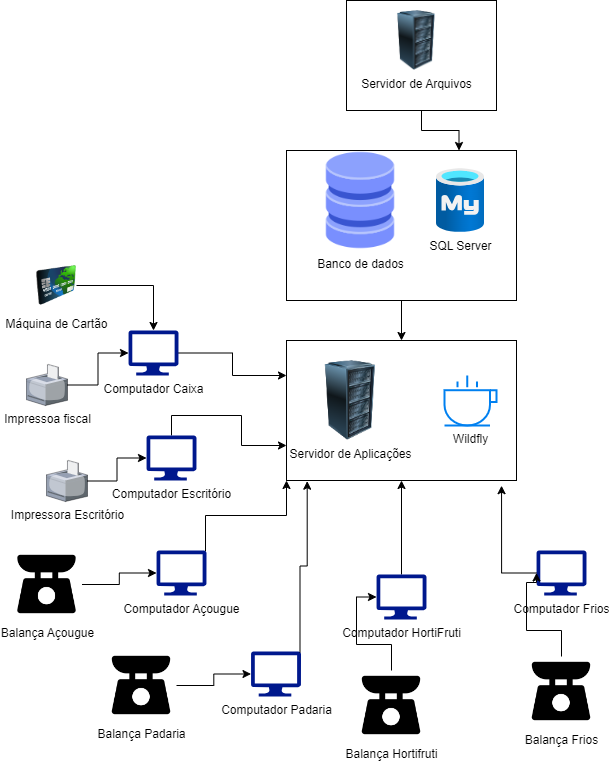

The diagram above was exported from draw.io. Its source (the exported page's mxGraphModel, read from the mxfile embedded in the PNG):
<mxGraphModel dx="1000" dy="530" grid="1" gridSize="10" guides="1" tooltips="1" connect="1" arrows="1" fold="1" page="1" pageScale="1" pageWidth="827" pageHeight="1169" math="0" shadow="0">
  <root>
    <mxCell id="0" />
    <mxCell id="1" parent="0" />
    <mxCell id="Tg9UnvtgQgCjBzvrB2fc-11" style="edgeStyle=orthogonalEdgeStyle;rounded=0;orthogonalLoop=1;jettySize=auto;html=1;entryX=0.5;entryY=0;entryDx=0;entryDy=0;" parent="1" source="Tg9UnvtgQgCjBzvrB2fc-1" target="Tg9UnvtgQgCjBzvrB2fc-8" edge="1">
      <mxGeometry relative="1" as="geometry" />
    </mxCell>
    <mxCell id="Tg9UnvtgQgCjBzvrB2fc-1" value="" style="rounded=0;whiteSpace=wrap;html=1;" parent="1" vertex="1">
      <mxGeometry x="340" y="150" width="230" height="150" as="geometry" />
    </mxCell>
    <mxCell id="Tg9UnvtgQgCjBzvrB2fc-2" value="Banco de dados&lt;div&gt;&lt;br&gt;&lt;/div&gt;" style="shape=image;html=1;verticalAlign=top;verticalLabelPosition=bottom;labelBackgroundColor=#ffffff;imageAspect=0;aspect=fixed;image=https://cdn2.iconfinder.com/data/icons/whcompare-isometric-web-hosting-servers/50/database-128.png" parent="1" vertex="1">
      <mxGeometry x="364" y="150" width="100" height="100" as="geometry" />
    </mxCell>
    <mxCell id="Tg9UnvtgQgCjBzvrB2fc-3" value="SQL Server&lt;div&gt;&lt;br&gt;&lt;/div&gt;" style="image;aspect=fixed;html=1;points=[];align=center;fontSize=12;image=img/lib/azure2/databases/Azure_Database_MySQL_Server.svg;" parent="1" vertex="1">
      <mxGeometry x="490" y="168" width="48" height="64" as="geometry" />
    </mxCell>
    <mxCell id="Tg9UnvtgQgCjBzvrB2fc-7" value="" style="edgeStyle=orthogonalEdgeStyle;rounded=0;orthogonalLoop=1;jettySize=auto;html=1;entryX=0.75;entryY=0;entryDx=0;entryDy=0;" parent="1" source="Tg9UnvtgQgCjBzvrB2fc-5" target="Tg9UnvtgQgCjBzvrB2fc-1" edge="1">
      <mxGeometry relative="1" as="geometry" />
    </mxCell>
    <mxCell id="Tg9UnvtgQgCjBzvrB2fc-5" value="" style="rounded=0;whiteSpace=wrap;html=1;" parent="1" vertex="1">
      <mxGeometry x="400" width="150" height="110" as="geometry" />
    </mxCell>
    <mxCell id="Tg9UnvtgQgCjBzvrB2fc-6" value="Servidor de Arquivos&lt;div&gt;&lt;br&gt;&lt;/div&gt;" style="image;html=1;image=img/lib/clip_art/computers/Server_Rack_128x128.png" parent="1" vertex="1">
      <mxGeometry x="440" y="10" width="60" height="60" as="geometry" />
    </mxCell>
    <mxCell id="Tg9UnvtgQgCjBzvrB2fc-8" value="" style="rounded=0;whiteSpace=wrap;html=1;" parent="1" vertex="1">
      <mxGeometry x="340" y="340" width="230" height="140" as="geometry" />
    </mxCell>
    <mxCell id="Tg9UnvtgQgCjBzvrB2fc-9" value="Servidor de Aplicações&lt;div&gt;&lt;br&gt;&lt;/div&gt;" style="image;html=1;image=img/lib/clip_art/computers/Server_Rack_128x128.png" parent="1" vertex="1">
      <mxGeometry x="364" y="360" width="80" height="80" as="geometry" />
    </mxCell>
    <mxCell id="Tg9UnvtgQgCjBzvrB2fc-10" value="Wildfly&lt;div&gt;&lt;br&gt;&lt;/div&gt;" style="html=1;verticalLabelPosition=bottom;align=center;labelBackgroundColor=#ffffff;verticalAlign=top;strokeWidth=2;strokeColor=#0080F0;shadow=0;dashed=0;shape=mxgraph.ios7.icons.cup;" parent="1" vertex="1">
      <mxGeometry x="498" y="375" width="52" height="50" as="geometry" />
    </mxCell>
    <mxCell id="Tg9UnvtgQgCjBzvrB2fc-15" style="edgeStyle=orthogonalEdgeStyle;rounded=0;orthogonalLoop=1;jettySize=auto;html=1;exitX=0.5;exitY=0;exitDx=0;exitDy=0;exitPerimeter=0;entryX=0;entryY=0.75;entryDx=0;entryDy=0;" parent="1" source="Tg9UnvtgQgCjBzvrB2fc-12" target="Tg9UnvtgQgCjBzvrB2fc-8" edge="1">
      <mxGeometry relative="1" as="geometry" />
    </mxCell>
    <mxCell id="Tg9UnvtgQgCjBzvrB2fc-12" value="Computador Escritório&lt;div&gt;&lt;br&gt;&lt;/div&gt;" style="sketch=0;aspect=fixed;pointerEvents=1;shadow=0;dashed=0;html=1;strokeColor=none;labelPosition=center;verticalLabelPosition=bottom;verticalAlign=top;align=center;fillColor=#00188D;shape=mxgraph.azure.computer" parent="1" vertex="1">
      <mxGeometry x="200" y="435" width="50" height="45" as="geometry" />
    </mxCell>
    <mxCell id="Tg9UnvtgQgCjBzvrB2fc-13" value="Impressora Escritório&lt;div&gt;&lt;br&gt;&lt;/div&gt;" style="verticalLabelPosition=bottom;sketch=0;aspect=fixed;html=1;verticalAlign=top;strokeColor=none;align=center;outlineConnect=0;shape=mxgraph.citrix.printer;" parent="1" vertex="1">
      <mxGeometry x="100" y="460" width="41" height="41" as="geometry" />
    </mxCell>
    <mxCell id="Tg9UnvtgQgCjBzvrB2fc-14" style="edgeStyle=orthogonalEdgeStyle;rounded=0;orthogonalLoop=1;jettySize=auto;html=1;entryX=0;entryY=0.5;entryDx=0;entryDy=0;entryPerimeter=0;" parent="1" source="Tg9UnvtgQgCjBzvrB2fc-13" target="Tg9UnvtgQgCjBzvrB2fc-12" edge="1">
      <mxGeometry relative="1" as="geometry" />
    </mxCell>
    <mxCell id="Tg9UnvtgQgCjBzvrB2fc-21" style="edgeStyle=orthogonalEdgeStyle;rounded=0;orthogonalLoop=1;jettySize=auto;html=1;entryX=0;entryY=0.25;entryDx=0;entryDy=0;" parent="1" source="Tg9UnvtgQgCjBzvrB2fc-16" target="Tg9UnvtgQgCjBzvrB2fc-8" edge="1">
      <mxGeometry relative="1" as="geometry" />
    </mxCell>
    <mxCell id="Tg9UnvtgQgCjBzvrB2fc-16" value="&lt;div&gt;Computador Caixa&lt;/div&gt;&lt;div&gt;&lt;br&gt;&lt;/div&gt;" style="sketch=0;aspect=fixed;pointerEvents=1;shadow=0;dashed=0;html=1;strokeColor=none;labelPosition=center;verticalLabelPosition=bottom;verticalAlign=top;align=center;fillColor=#00188D;shape=mxgraph.azure.computer" parent="1" vertex="1">
      <mxGeometry x="182" y="330" width="50" height="45" as="geometry" />
    </mxCell>
    <mxCell id="Tg9UnvtgQgCjBzvrB2fc-17" value="Impressoa fiscal" style="verticalLabelPosition=bottom;sketch=0;aspect=fixed;html=1;verticalAlign=top;strokeColor=none;align=center;outlineConnect=0;shape=mxgraph.citrix.printer;" parent="1" vertex="1">
      <mxGeometry x="80" y="364" width="41" height="41" as="geometry" />
    </mxCell>
    <mxCell id="Tg9UnvtgQgCjBzvrB2fc-18" style="edgeStyle=orthogonalEdgeStyle;rounded=0;orthogonalLoop=1;jettySize=auto;html=1;entryX=0;entryY=0.5;entryDx=0;entryDy=0;entryPerimeter=0;" parent="1" source="Tg9UnvtgQgCjBzvrB2fc-17" target="Tg9UnvtgQgCjBzvrB2fc-16" edge="1">
      <mxGeometry relative="1" as="geometry" />
    </mxCell>
    <mxCell id="Tg9UnvtgQgCjBzvrB2fc-19" value="Máquina de Cartão&lt;div&gt;&lt;br&gt;&lt;/div&gt;" style="image;html=1;image=img/lib/clip_art/finance/Credit_Card_128x128.png" parent="1" vertex="1">
      <mxGeometry x="90" y="260" width="40" height="50" as="geometry" />
    </mxCell>
    <mxCell id="Tg9UnvtgQgCjBzvrB2fc-20" style="edgeStyle=orthogonalEdgeStyle;rounded=0;orthogonalLoop=1;jettySize=auto;html=1;entryX=0.5;entryY=0;entryDx=0;entryDy=0;entryPerimeter=0;" parent="1" source="Tg9UnvtgQgCjBzvrB2fc-19" target="Tg9UnvtgQgCjBzvrB2fc-16" edge="1">
      <mxGeometry relative="1" as="geometry" />
    </mxCell>
    <mxCell id="Tg9UnvtgQgCjBzvrB2fc-26" style="edgeStyle=orthogonalEdgeStyle;rounded=0;orthogonalLoop=1;jettySize=auto;html=1;exitX=0.98;exitY=0.02;exitDx=0;exitDy=0;exitPerimeter=0;entryX=0;entryY=1;entryDx=0;entryDy=0;" parent="1" source="Tg9UnvtgQgCjBzvrB2fc-22" target="Tg9UnvtgQgCjBzvrB2fc-8" edge="1">
      <mxGeometry relative="1" as="geometry" />
    </mxCell>
    <mxCell id="Tg9UnvtgQgCjBzvrB2fc-22" value="&lt;div&gt;Computador Açougue&lt;/div&gt;&lt;div&gt;&lt;br&gt;&lt;/div&gt;" style="sketch=0;aspect=fixed;pointerEvents=1;shadow=0;dashed=0;html=1;strokeColor=none;labelPosition=center;verticalLabelPosition=bottom;verticalAlign=top;align=center;fillColor=#00188D;shape=mxgraph.azure.computer" parent="1" vertex="1">
      <mxGeometry x="210" y="550" width="50" height="45" as="geometry" />
    </mxCell>
    <mxCell id="Tg9UnvtgQgCjBzvrB2fc-24" value="Balança Açougue&lt;div&gt;&lt;br&gt;&lt;/div&gt;" style="shape=image;html=1;verticalAlign=top;verticalLabelPosition=bottom;labelBackgroundColor=#ffffff;imageAspect=0;aspect=fixed;image=https://cdn1.iconfinder.com/data/icons/electronics-glyph-24/24/kitchen_scale_food_scale_weighing_scale_weight_machine_weight_scale-128.png" parent="1" vertex="1">
      <mxGeometry x="65.5" y="549" width="70" height="70" as="geometry" />
    </mxCell>
    <mxCell id="Tg9UnvtgQgCjBzvrB2fc-25" style="edgeStyle=orthogonalEdgeStyle;rounded=0;orthogonalLoop=1;jettySize=auto;html=1;entryX=0;entryY=0.5;entryDx=0;entryDy=0;entryPerimeter=0;" parent="1" source="Tg9UnvtgQgCjBzvrB2fc-24" target="Tg9UnvtgQgCjBzvrB2fc-22" edge="1">
      <mxGeometry relative="1" as="geometry" />
    </mxCell>
    <mxCell id="Tg9UnvtgQgCjBzvrB2fc-29" value="&lt;div&gt;Computador Padaria&lt;/div&gt;&lt;div&gt;&lt;br&gt;&lt;/div&gt;" style="sketch=0;aspect=fixed;pointerEvents=1;shadow=0;dashed=0;html=1;strokeColor=none;labelPosition=center;verticalLabelPosition=bottom;verticalAlign=top;align=center;fillColor=#00188D;shape=mxgraph.azure.computer" parent="1" vertex="1">
      <mxGeometry x="304.5" y="651" width="50" height="45" as="geometry" />
    </mxCell>
    <mxCell id="Tg9UnvtgQgCjBzvrB2fc-30" value="Balança Padaria&lt;div&gt;&lt;br&gt;&lt;/div&gt;" style="shape=image;html=1;verticalAlign=top;verticalLabelPosition=bottom;labelBackgroundColor=#ffffff;imageAspect=0;aspect=fixed;image=https://cdn1.iconfinder.com/data/icons/electronics-glyph-24/24/kitchen_scale_food_scale_weighing_scale_weight_machine_weight_scale-128.png" parent="1" vertex="1">
      <mxGeometry x="160" y="650" width="70" height="70" as="geometry" />
    </mxCell>
    <mxCell id="Tg9UnvtgQgCjBzvrB2fc-31" style="edgeStyle=orthogonalEdgeStyle;rounded=0;orthogonalLoop=1;jettySize=auto;html=1;entryX=0;entryY=0.5;entryDx=0;entryDy=0;entryPerimeter=0;" parent="1" source="Tg9UnvtgQgCjBzvrB2fc-30" target="Tg9UnvtgQgCjBzvrB2fc-29" edge="1">
      <mxGeometry relative="1" as="geometry" />
    </mxCell>
    <mxCell id="Tg9UnvtgQgCjBzvrB2fc-32" style="edgeStyle=orthogonalEdgeStyle;rounded=0;orthogonalLoop=1;jettySize=auto;html=1;exitX=0.98;exitY=0.02;exitDx=0;exitDy=0;exitPerimeter=0;entryX=0.09;entryY=1.005;entryDx=0;entryDy=0;entryPerimeter=0;" parent="1" source="Tg9UnvtgQgCjBzvrB2fc-29" target="Tg9UnvtgQgCjBzvrB2fc-8" edge="1">
      <mxGeometry relative="1" as="geometry" />
    </mxCell>
    <mxCell id="Tg9UnvtgQgCjBzvrB2fc-36" value="" style="edgeStyle=orthogonalEdgeStyle;rounded=0;orthogonalLoop=1;jettySize=auto;html=1;" parent="1" source="Tg9UnvtgQgCjBzvrB2fc-33" target="Tg9UnvtgQgCjBzvrB2fc-8" edge="1">
      <mxGeometry relative="1" as="geometry" />
    </mxCell>
    <mxCell id="Tg9UnvtgQgCjBzvrB2fc-33" value="Computador HortiFruti" style="sketch=0;aspect=fixed;pointerEvents=1;shadow=0;dashed=0;html=1;strokeColor=none;labelPosition=center;verticalLabelPosition=bottom;verticalAlign=top;align=center;fillColor=#00188D;shape=mxgraph.azure.computer" parent="1" vertex="1">
      <mxGeometry x="430" y="574" width="50" height="45" as="geometry" />
    </mxCell>
    <mxCell id="Tg9UnvtgQgCjBzvrB2fc-34" value="Balança Hortifruti&lt;div&gt;&lt;br&gt;&lt;/div&gt;" style="shape=image;html=1;verticalAlign=top;verticalLabelPosition=bottom;labelBackgroundColor=#ffffff;imageAspect=0;aspect=fixed;image=https://cdn1.iconfinder.com/data/icons/electronics-glyph-24/24/kitchen_scale_food_scale_weighing_scale_weight_machine_weight_scale-128.png" parent="1" vertex="1">
      <mxGeometry x="410" y="670" width="70" height="70" as="geometry" />
    </mxCell>
    <mxCell id="Tg9UnvtgQgCjBzvrB2fc-35" style="edgeStyle=orthogonalEdgeStyle;rounded=0;orthogonalLoop=1;jettySize=auto;html=1;entryX=0;entryY=0.5;entryDx=0;entryDy=0;entryPerimeter=0;" parent="1" source="Tg9UnvtgQgCjBzvrB2fc-34" target="Tg9UnvtgQgCjBzvrB2fc-33" edge="1">
      <mxGeometry relative="1" as="geometry">
        <Array as="points">
          <mxPoint x="445" y="644" />
          <mxPoint x="410" y="644" />
          <mxPoint x="410" y="596" />
        </Array>
      </mxGeometry>
    </mxCell>
    <mxCell id="Tg9UnvtgQgCjBzvrB2fc-37" value="Computador Frios&lt;div&gt;&lt;br&gt;&lt;/div&gt;" style="sketch=0;aspect=fixed;pointerEvents=1;shadow=0;dashed=0;html=1;strokeColor=none;labelPosition=center;verticalLabelPosition=bottom;verticalAlign=top;align=center;fillColor=#00188D;shape=mxgraph.azure.computer" parent="1" vertex="1">
      <mxGeometry x="590" y="550" width="50" height="45" as="geometry" />
    </mxCell>
    <mxCell id="Tg9UnvtgQgCjBzvrB2fc-38" value="Balança Frios&lt;div&gt;&lt;br&gt;&lt;/div&gt;" style="shape=image;html=1;verticalAlign=top;verticalLabelPosition=bottom;labelBackgroundColor=#ffffff;imageAspect=0;aspect=fixed;image=https://cdn1.iconfinder.com/data/icons/electronics-glyph-24/24/kitchen_scale_food_scale_weighing_scale_weight_machine_weight_scale-128.png" parent="1" vertex="1">
      <mxGeometry x="580" y="656" width="70" height="70" as="geometry" />
    </mxCell>
    <mxCell id="Tg9UnvtgQgCjBzvrB2fc-39" style="edgeStyle=orthogonalEdgeStyle;rounded=0;orthogonalLoop=1;jettySize=auto;html=1;entryX=0;entryY=0.5;entryDx=0;entryDy=0;entryPerimeter=0;" parent="1" source="Tg9UnvtgQgCjBzvrB2fc-38" target="Tg9UnvtgQgCjBzvrB2fc-37" edge="1">
      <mxGeometry relative="1" as="geometry">
        <Array as="points">
          <mxPoint x="615" y="630" />
          <mxPoint x="580" y="630" />
          <mxPoint x="580" y="582" />
        </Array>
      </mxGeometry>
    </mxCell>
    <mxCell id="Tg9UnvtgQgCjBzvrB2fc-40" style="edgeStyle=orthogonalEdgeStyle;rounded=0;orthogonalLoop=1;jettySize=auto;html=1;entryX=0.935;entryY=1.037;entryDx=0;entryDy=0;entryPerimeter=0;" parent="1" source="Tg9UnvtgQgCjBzvrB2fc-37" target="Tg9UnvtgQgCjBzvrB2fc-8" edge="1">
      <mxGeometry relative="1" as="geometry" />
    </mxCell>
  </root>
</mxGraphModel>